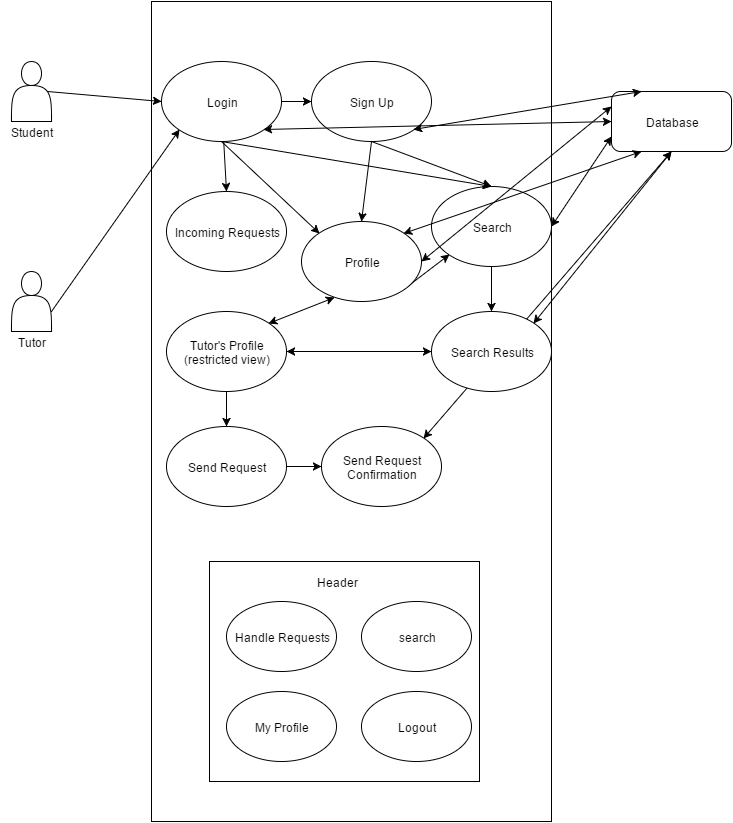

The diagram above was exported from draw.io. Its source (the exported page's mxGraphModel, read from the mxfile embedded in the PNG):
<mxGraphModel dx="1430" dy="780" grid="1" gridSize="10" guides="1" tooltips="1" connect="1" arrows="1" fold="1" page="1" pageScale="1" pageWidth="826" pageHeight="1169" background="#ffffff" math="0">
  <root>
    <mxCell id="0" />
    <mxCell id="1" parent="0" />
    <mxCell id="2" value="" style="whiteSpace=wrap;html=1;" parent="1" vertex="1">
      <mxGeometry x="220" y="80" width="400" height="820" as="geometry" />
    </mxCell>
    <mxCell id="41" value="" style="whiteSpace=wrap;html=1;" parent="1" vertex="1">
      <mxGeometry x="278" y="640" width="270" height="220" as="geometry" />
    </mxCell>
    <mxCell id="3" value="" style="shape=actor;whiteSpace=wrap;html=1;" parent="1" vertex="1">
      <mxGeometry x="80" y="140" width="40" height="60" as="geometry" />
    </mxCell>
    <mxCell id="4" value="" style="shape=actor;whiteSpace=wrap;html=1;" parent="1" vertex="1">
      <mxGeometry x="80" y="350" width="40" height="60" as="geometry" />
    </mxCell>
    <mxCell id="5" value="Login" style="ellipse;whiteSpace=wrap;html=1;" parent="1" vertex="1">
      <mxGeometry x="230" y="140" width="120" height="80" as="geometry" />
    </mxCell>
    <mxCell id="6" value="Database" style="rounded=1;whiteSpace=wrap;html=1;" parent="1" vertex="1">
      <mxGeometry x="680" y="170" width="120" height="60" as="geometry" />
    </mxCell>
    <mxCell id="7" value="Sign Up" style="ellipse;whiteSpace=wrap;html=1;" parent="1" vertex="1">
      <mxGeometry x="380" y="140" width="120" height="80" as="geometry" />
    </mxCell>
    <mxCell id="8" value="Handle Requests" style="ellipse;whiteSpace=wrap;html=1;" parent="1" vertex="1">
      <mxGeometry x="295" y="680" width="110" height="70" as="geometry" />
    </mxCell>
    <mxCell id="9" value="Search" style="ellipse;whiteSpace=wrap;html=1;" parent="1" vertex="1">
      <mxGeometry x="500" y="265" width="120" height="80" as="geometry" />
    </mxCell>
    <mxCell id="11" value="" style="endArrow=classic;html=1;entryX=0;entryY=0.5;exitX=0.9;exitY=0.5;exitPerimeter=0;" parent="1" source="3" target="5" edge="1">
      <mxGeometry width="50" height="50" relative="1" as="geometry">
        <mxPoint x="140" y="190" as="sourcePoint" />
        <mxPoint x="190" y="140" as="targetPoint" />
      </mxGeometry>
    </mxCell>
    <mxCell id="12" value="" style="endArrow=classic;html=1;exitX=1;exitY=0.5;entryX=0;entryY=0.5;" parent="1" source="5" target="7" edge="1">
      <mxGeometry width="50" height="50" relative="1" as="geometry">
        <mxPoint x="420" y="200" as="sourcePoint" />
        <mxPoint x="470" y="150" as="targetPoint" />
      </mxGeometry>
    </mxCell>
    <mxCell id="13" value="" style="endArrow=classic;html=1;exitX=0.5;exitY=1;entryX=0.5;entryY=0;" parent="1" source="5" target="9" edge="1">
      <mxGeometry width="50" height="50" relative="1" as="geometry">
        <mxPoint x="370" y="260" as="sourcePoint" />
        <mxPoint x="540" y="310" as="targetPoint" />
      </mxGeometry>
    </mxCell>
    <mxCell id="14" value="" style="endArrow=classic;html=1;exitX=0.5;exitY=1;entryX=0.5;entryY=0;" parent="1" source="7" target="9" edge="1">
      <mxGeometry width="50" height="50" relative="1" as="geometry">
        <mxPoint x="480" y="280" as="sourcePoint" />
        <mxPoint x="530" y="230" as="targetPoint" />
      </mxGeometry>
    </mxCell>
    <mxCell id="15" value="" style="endArrow=classic;startArrow=classic;html=1;exitX=1;exitY=1;entryX=0;entryY=0.5;" parent="1" source="5" target="6" edge="1">
      <mxGeometry width="50" height="50" relative="1" as="geometry">
        <mxPoint x="580" y="280" as="sourcePoint" />
        <mxPoint x="630" y="230" as="targetPoint" />
      </mxGeometry>
    </mxCell>
    <mxCell id="16" value="" style="endArrow=classic;startArrow=classic;html=1;exitX=1;exitY=1;entryX=0.25;entryY=0;" parent="1" source="7" target="6" edge="1">
      <mxGeometry x="520" y="158" width="50" height="50" as="geometry">
        <mxPoint x="520" y="158" as="sourcePoint" />
        <mxPoint x="788" y="290" as="targetPoint" />
      </mxGeometry>
    </mxCell>
    <mxCell id="17" value="Student" style="text;html=1;strokeColor=none;fillColor=none;align=center;verticalAlign=middle;whiteSpace=wrap;overflow=hidden;" parent="1" vertex="1">
      <mxGeometry x="70" y="200" width="60" height="20" as="geometry" />
    </mxCell>
    <mxCell id="19" value="Tutor" style="text;html=1;strokeColor=none;fillColor=none;align=center;verticalAlign=middle;whiteSpace=wrap;overflow=hidden;" parent="1" vertex="1">
      <mxGeometry x="80" y="410" width="40" height="20" as="geometry" />
    </mxCell>
    <mxCell id="20" value="" style="endArrow=classic;html=1;entryX=0;entryY=1;" parent="1" target="5" edge="1">
      <mxGeometry width="50" height="50" relative="1" as="geometry">
        <mxPoint x="120" y="390" as="sourcePoint" />
        <mxPoint x="170" y="350" as="targetPoint" />
      </mxGeometry>
    </mxCell>
    <mxCell id="22" value="Send Request" style="ellipse;whiteSpace=wrap;html=1;" parent="1" vertex="1">
      <mxGeometry x="235" y="505" width="120" height="80" as="geometry" />
    </mxCell>
    <mxCell id="23" value="" style="endArrow=classic;html=1;entryX=0.5;entryY=0;exitX=0.5;exitY=1;" parent="1" source="31" target="22" edge="1">
      <mxGeometry width="50" height="50" relative="1" as="geometry">
        <mxPoint x="435" y="405" as="sourcePoint" />
        <mxPoint x="485" y="355" as="targetPoint" />
      </mxGeometry>
    </mxCell>
    <mxCell id="28" value="" style="endArrow=classic;html=1;exitX=1;exitY=1;entryX=0;entryY=1;" parent="1" source="10" target="9" edge="1">
      <mxGeometry width="50" height="50" relative="1" as="geometry">
        <mxPoint x="420" y="315" as="sourcePoint" />
        <mxPoint x="470" y="265" as="targetPoint" />
      </mxGeometry>
    </mxCell>
    <mxCell id="29" value="" style="endArrow=classic;startArrow=classic;html=1;entryX=0;entryY=0.75;exitX=1;exitY=0.5;" parent="1" source="9" target="6" edge="1">
      <mxGeometry width="50" height="50" relative="1" as="geometry">
        <mxPoint x="590" y="380" as="sourcePoint" />
        <mxPoint x="640" y="330" as="targetPoint" />
      </mxGeometry>
    </mxCell>
    <mxCell id="32" value="" style="endArrow=classic;html=1;exitX=0.5;exitY=1;entryX=0.5;entryY=0;" parent="1" source="9" target="52" edge="1">
      <mxGeometry width="50" height="50" relative="1" as="geometry">
        <mxPoint x="530" y="440" as="sourcePoint" />
        <mxPoint x="580" y="390" as="targetPoint" />
      </mxGeometry>
    </mxCell>
    <mxCell id="35" value="" style="endArrow=classic;startArrow=classic;html=1;exitX=1;exitY=0;entryX=0.25;entryY=1;" parent="1" source="10" target="6" edge="1">
      <mxGeometry width="50" height="50" relative="1" as="geometry">
        <mxPoint x="600" y="410" as="sourcePoint" />
        <mxPoint x="650" y="360" as="targetPoint" />
      </mxGeometry>
    </mxCell>
    <mxCell id="36" value="Send Request Confirmation" style="ellipse;whiteSpace=wrap;html=1;" parent="1" vertex="1">
      <mxGeometry x="390" y="505" width="120" height="80" as="geometry" />
    </mxCell>
    <mxCell id="37" value="" style="endArrow=classic;html=1;exitX=1;exitY=0.5;" parent="1" source="22" edge="1">
      <mxGeometry width="50" height="50" relative="1" as="geometry">
        <mxPoint x="460" y="570" as="sourcePoint" />
        <mxPoint x="390" y="545" as="targetPoint" />
      </mxGeometry>
    </mxCell>
    <mxCell id="39" value="" style="endArrow=classic;startArrow=classic;html=1;exitX=1;exitY=0.5;entryX=0;entryY=0.25;" parent="1" source="10" target="6" edge="1">
      <mxGeometry width="50" height="50" relative="1" as="geometry">
        <mxPoint x="480" y="300" as="sourcePoint" />
        <mxPoint x="530" y="250" as="targetPoint" />
      </mxGeometry>
    </mxCell>
    <mxCell id="40" value="" style="endArrow=classic;startArrow=classic;html=1;exitX=1;exitY=0;entryX=0.5;entryY=1;" parent="1" source="36" target="6" edge="1">
      <mxGeometry width="50" height="50" relative="1" as="geometry">
        <mxPoint x="430" y="510" as="sourcePoint" />
        <mxPoint x="480" y="460" as="targetPoint" />
      </mxGeometry>
    </mxCell>
    <mxCell id="42" value="Header" style="text;html=1;strokeColor=none;fillColor=none;align=center;verticalAlign=middle;whiteSpace=wrap;overflow=hidden;" parent="1" vertex="1">
      <mxGeometry x="380" y="650" width="50" height="20" as="geometry" />
    </mxCell>
    <mxCell id="43" value="search" style="ellipse;whiteSpace=wrap;html=1;" parent="1" vertex="1">
      <mxGeometry x="430" y="680" width="110" height="70" as="geometry" />
    </mxCell>
    <mxCell id="44" value="My Profile" style="ellipse;whiteSpace=wrap;html=1;" parent="1" vertex="1">
      <mxGeometry x="295" y="770" width="110" height="70" as="geometry" />
    </mxCell>
    <mxCell id="45" value="Logout" style="ellipse;whiteSpace=wrap;html=1;" parent="1" vertex="1">
      <mxGeometry x="430" y="770" width="110" height="70" as="geometry" />
    </mxCell>
    <mxCell id="46" value="" style="endArrow=classic;html=1;entryX=0;entryY=0;" edge="1" parent="1" target="10">
      <mxGeometry width="50" height="50" relative="1" as="geometry">
        <mxPoint x="290" y="220" as="sourcePoint" />
        <mxPoint x="390" y="210" as="targetPoint" />
      </mxGeometry>
    </mxCell>
    <mxCell id="48" value="" style="endArrow=classic;html=1;exitX=0.5;exitY=1;entryX=0.5;entryY=0;" edge="1" parent="1" source="7" target="10">
      <mxGeometry width="50" height="50" relative="1" as="geometry">
        <mxPoint x="260" y="420" as="sourcePoint" />
        <mxPoint x="400" y="270" as="targetPoint" />
      </mxGeometry>
    </mxCell>
    <mxCell id="49" value="Incoming Requests" style="ellipse;whiteSpace=wrap;html=1;" vertex="1" parent="1">
      <mxGeometry x="235" y="270" width="120" height="80" as="geometry" />
    </mxCell>
    <mxCell id="50" value="" style="endArrow=classic;html=1;entryX=0.5;entryY=0;" edge="1" parent="1" source="5" target="49">
      <mxGeometry width="50" height="50" relative="1" as="geometry">
        <mxPoint x="290" y="220" as="sourcePoint" />
        <mxPoint x="330" y="370" as="targetPoint" />
      </mxGeometry>
    </mxCell>
    <mxCell id="52" value="Search Results" style="ellipse;whiteSpace=wrap;html=1;" vertex="1" parent="1">
      <mxGeometry x="500" y="390" width="120" height="80" as="geometry" />
    </mxCell>
    <mxCell id="31" value="Tutor's Profile&lt;div&gt;(restricted view)&lt;/div&gt;" style="ellipse;whiteSpace=wrap;html=1;" parent="1" vertex="1">
      <mxGeometry x="235" y="390" width="120" height="80" as="geometry" />
    </mxCell>
    <mxCell id="10" value="Profile" style="ellipse;whiteSpace=wrap;html=1;" parent="1" vertex="1">
      <mxGeometry x="370" y="300" width="120" height="80" as="geometry" />
    </mxCell>
    <mxCell id="55" value="" style="endArrow=classic;startArrow=classic;html=1;exitX=1;exitY=0;entryX=0.25;entryY=1;" edge="1" parent="1" source="31" target="10">
      <mxGeometry width="50" height="50" relative="1" as="geometry">
        <mxPoint x="337" y="402" as="sourcePoint" />
        <mxPoint x="710" y="230" as="targetPoint" />
      </mxGeometry>
    </mxCell>
    <mxCell id="58" value="" style="endArrow=classic;startArrow=classic;html=1;exitX=1;exitY=0.5;entryX=0;entryY=0.5;" edge="1" parent="1" source="31" target="52">
      <mxGeometry width="50" height="50" relative="1" as="geometry">
        <mxPoint x="400" y="460" as="sourcePoint" />
        <mxPoint x="450" y="410" as="targetPoint" />
      </mxGeometry>
    </mxCell>
    <mxCell id="60" value="" style="endArrow=classic;startArrow=classic;html=1;exitX=1;exitY=0;" edge="1" parent="1" source="52">
      <mxGeometry width="50" height="50" relative="1" as="geometry">
        <mxPoint x="680" y="380" as="sourcePoint" />
        <mxPoint x="740" y="230" as="targetPoint" />
      </mxGeometry>
    </mxCell>
  </root>
</mxGraphModel>